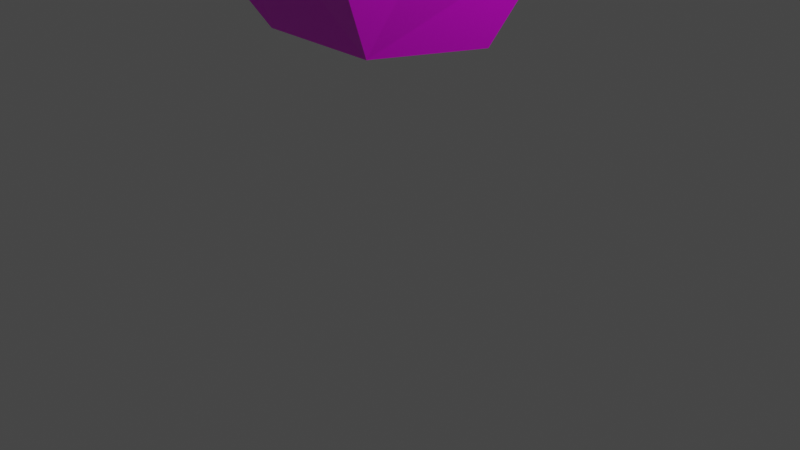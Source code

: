# Source: dado.blend  (saved by Blender 2.92.15; exported with 4.5.12 LTS)
import bpy
from mathutils import Matrix  # noqa: F401  (used for matrix-valued properties, if any)

bpy.ops.wm.read_factory_settings(use_empty=True)
scene = bpy.context.scene
scene.name = 'Scene'

# ---- collections
col_collection = bpy.data.collections.new('Collection'); scene.collection.children.link(col_collection)

# ---- images (referenced by path relative to the original .blend; pixels are not part of the script)
import os
ASSET_DIR = os.environ.get("B2B_ASSET_DIR", "")  # directory of the original .blend (textures are referenced by path, not embedded)
HERE = os.path.dirname(os.path.abspath(__file__))  # packed textures are extracted next to this script under _unpacked/

def load_image(name, relpath, width, height, colorspace="sRGB"):
    """Load a texture the original file referenced (path relative to the .blend, or extracted next to this script)."""
    p = next((c for c in (os.path.join(HERE, relpath), os.path.join(ASSET_DIR, relpath)) if relpath and os.path.exists(c)), "")
    if p:
        img = bpy.data.images.load(p, check_existing=True)
        img.name = name
    else:  # same state as the original file: an image datablock whose file is absent (Cycles renders it pink)
        img = bpy.data.images.new(name, width, height)
        img.source = "FILE"
        img.filepath = "//" + (relpath or name)
    img.colorspace_settings.name = colorspace
    return img
img_dado12_tga = load_image('dado12.tga', 'dado12.tga', 1024, 1024, 'sRGB')

# ---- materials (node trees are filled in below, after node groups)
mat_material = bpy.data.materials.new('Material')
mat_material.alpha_threshold = 0.0
mat_material.use_transparent_shadow = False
mat_material.line_color = (0.0, 0.0, 0.0, 1.0)

# ---- material node trees
mat_material.use_nodes = True; mat_material.node_tree.nodes.clear()
_N = mat_material.node_tree.nodes; _L = mat_material.node_tree.links
n0 = _N.new('ShaderNodeOutputMaterial'); n0.name = 'Material Output'; n0.location = (300, 300)
n1 = _N.new('ShaderNodeBsdfPrincipled'); n1.name = 'Principled BSDF'; n1.location = (10, 300)
n1.distribution = 'GGX'
n1.subsurface_method = 'BURLEY'
n1.inputs[2].default_value = 0.4
n1.inputs[3].default_value = 1.45
n1.inputs[27].default_value = (0.0, 0.0, 0.0, 1.0)
n1.inputs[28].default_value = 1.0
n2 = _N.new('ShaderNodeTexImage'); n2.name = 'Image Texture'; n2.location = (-280, 280)
n2.image = img_dado12_tga
_L.new(n1.outputs[0], n0.inputs[0])
_L.new(n2.outputs[0], n1.inputs[0])
n0.is_active_output = True

# ---- world
world_world = bpy.data.worlds.new('World'); scene.world = world_world
world_world.use_nodes = True; world_world.node_tree.nodes.clear()
_N = world_world.node_tree.nodes; _L = world_world.node_tree.links
n0 = _N.new('ShaderNodeOutputWorld'); n0.name = 'World Output'; n0.location = (300, 300)
n1 = _N.new('ShaderNodeBackground'); n1.name = 'Background'; n1.location = (10, 300)
n1.inputs[0].default_value = (0.05088, 0.05088, 0.05088, 1.0)
_L.new(n1.outputs[0], n0.inputs[0])
n0.is_active_output = True
world_world.color = (0.05088, 0.05088, 0.05088)
world_world.use_sun_shadow = False
world_world.sun_shadow_jitter_overblur = 0.0

# ---- cameras
cam_camera = bpy.data.cameras.new('Camera')
cam_camera.clip_end = 100.0
cam_camera.ortho_scale = 7.314

# ---- lights
light_light = bpy.data.lights.new('Light', 'POINT')
light_light.transmission_factor = 0.0
light_light.energy = 1000.0
light_light.shadow_soft_size = 0.1
light_light.shadow_maximum_resolution = 0.006
light_light.use_absolute_resolution = True

# ---- meshes
me_cube = bpy.data.meshes.new('Cube')
me_cube.from_pydata([(0.9943, 1.176, 3.698), (0.9943, 0.1466, 1.983), (0.9943, -0.5383, 4.727), (0.9943, -1.568, 3.013), (-1.006, 1.176, 3.698), (-1.006, 0.1466, 1.983), (-1.006, -0.5383, 4.727), (-1.006, -1.568, 3.013), (1.526, 0.3625, 3.02), (1.526, -0.7542, 3.691), (0.6456, 0.5928, 4.669), (-0.6569, 0.5928, 4.669), (-0.005651, -1.174, 4.702), (-0.005651, -1.844, 3.586), (-1.537, -0.7542, 3.691), (-1.537, 0.3625, 3.02), (-0.005651, 0.7821, 2.008), (-0.005651, 1.453, 3.125), (-0.6569, -0.9845, 2.042), (0.6456, -0.9845, 2.042)], [], [(11, 6, 12), (12, 6, 14), (11, 4, 15), (19, 3, 13), (10, 2, 9), (17, 0, 8), (9, 3, 19), (17, 11, 10), (9, 12, 13), (15, 5, 18), (15, 17, 16), (16, 19, 18), (2, 10, 12), (10, 11, 12), (7, 13, 14), (13, 12, 14), (15, 14, 11), (14, 6, 11), (7, 18, 13), (18, 19, 13), (9, 8, 10), (8, 0, 10), (1, 16, 8), (16, 17, 8), (19, 1, 8), (8, 9, 19), (10, 0, 17), (17, 4, 11), (13, 3, 9), (9, 2, 12), (18, 7, 14), (14, 15, 18), (16, 5, 15), (15, 4, 17), (18, 5, 16), (16, 1, 19)])
_uv = me_cube.uv_layers.new(name='UVMap')
_uv.uv.foreach_set('vector', [0.3244, 0.7853, 0.2941, 0.6646, 0.392, 0.6, 0.6694, 0.7969, 0.6278, 0.6641, 0.7321, 0.5968, 0.246, 0.1397, 0.2908, 0.02393, 0.4095, 0.01729, 0.7271, 0.9887, 0.6073, 0.9888, 0.573, 0.8776, 0.5232, 0.331, 0.3963, 0.332, 0.3554, 0.2116, 0.3943, 0.3499, 0.5221, 0.343, 0.5625, 0.4602, 0.52, 0.99, 0.3893, 0.9957, 0.3521, 0.8679, 0.4677, 0.5409, 0.6656, 0.5473, 0.6263, 0.6622, 0.5002, 0.6733, 0.6603, 0.7932, 0.568, 0.8572, 0.3771, 0.3386, 0.275, 0.4071, 0.1807, 0.3336, 0.7222, 0.3349, 0.5272, 0.3402, 0.5683, 0.2228, 0.5014, 0.02, 0.6664, 0.1336, 0.565, 0.205, 0.4898, 0.6726, 0.4544, 0.7876, 0.392, 0.6, 0.4544, 0.7876, 0.3244, 0.7853, 0.392, 0.6, 0.8306, 0.6695, 0.7951, 0.788, 0.7321, 0.5968, 0.7951, 0.788, 0.6694, 0.7969, 0.7321, 0.5968, 0.4095, 0.01729, 0.4485, 0.1346, 0.246, 0.1397, 0.4485, 0.1346, 0.3498, 0.2041, 0.246, 0.1397, 0.67, 0.8006, 0.7698, 0.8662, 0.573, 0.8776, 0.7698, 0.8662, 0.7271, 0.9887, 0.573, 0.8776, 0.3554, 0.2116, 0.4552, 0.1383, 0.5232, 0.331, 0.4552, 0.1383, 0.5581, 0.2182, 0.5232, 0.331, 0.4662, 0.5399, 0.3602, 0.4671, 0.5625, 0.4602, 0.3602, 0.4671, 0.3943, 0.3499, 0.5625, 0.4602, 0.3521, 0.8679, 0.455, 0.8029, 0.5571, 0.88, 0.5571, 0.88, 0.52, 0.99, 0.3521, 0.8679, 0.6263, 0.6622, 0.5031, 0.6562, 0.4677, 0.5409, 0.4677, 0.5409, 0.5712, 0.4695, 0.6656, 0.5473, 0.568, 0.8572, 0.4616, 0.7917, 0.5002, 0.6733, 0.5002, 0.6733, 0.6235, 0.679, 0.6603, 0.7932, 0.1807, 0.3336, 0.2236, 0.22, 0.3486, 0.2229, 0.3486, 0.2229, 0.3771, 0.3386, 0.1807, 0.3336, 0.5683, 0.2228, 0.6899, 0.2305, 0.7222, 0.3349, 0.7222, 0.3349, 0.6231, 0.4051, 0.5272, 0.3402, 0.565, 0.205, 0.465, 0.1343, 0.5014, 0.02, 0.5014, 0.02, 0.6236, 0.01143, 0.6664, 0.1336])
me_cube.materials.append(mat_material)
me_cube.use_remesh_preserve_volume = False
me_cube.use_remesh_preserve_attributes = False
me_cube.use_mirror_vertex_groups = False
me_cube.update()

# ---- objects
ob_cube = bpy.data.objects.new('Cube', me_cube)
ob_light = bpy.data.objects.new('Light', light_light)
ob_camera = bpy.data.objects.new('Camera', cam_camera)

# ---- transforms, parenting, visibility, modifiers, constraints
ob_cube.location = (0.0, 0.0, 0.0)
ob_cube.lock_rotations_4d = False
ob_cube.empty_display_type = 'ARROWS'
ob_cube.lineart.crease_threshold = 0.0
ob_light.location = (4.076, 1.005, 5.904)
ob_light.rotation_euler = (0.6503, 0.05522, 1.866)
ob_light.lock_rotations_4d = False
ob_light.empty_display_type = 'ARROWS'
ob_light.color = (0.0, 0.0, 0.0, 0.0)
ob_light.lineart.crease_threshold = 0.0
ob_camera.location = (7.359, -6.926, 4.958)
ob_camera.rotation_euler = (1.109, 0.0, 0.8149)
ob_camera.lock_rotations_4d = False
ob_camera.empty_display_type = 'ARROWS'
ob_camera.color = (0.0, 0.0, 0.0, 0.0)
ob_camera.display_type = 'WIRE'
ob_camera.lineart.crease_threshold = 0.0

# ---- collection membership
col_collection.objects.link(ob_cube)
col_collection.objects.link(ob_light)
col_collection.objects.link(ob_camera)

# ---- scene / render settings (as saved in the file)
scene.camera = ob_camera
scene.frame_start = 1; scene.frame_end = 250; scene.frame_set(1)
scene.render.engine = 'BLENDER_EEVEE_NEXT'
scene.cycles.use_denoising = False
scene.cycles.samples = 128
scene.cycles.sampling_pattern = 'TABULATED_SOBOL'
scene.cycles.use_adaptive_sampling = False
scene.cycles.use_light_tree = False
scene.view_settings.view_transform = 'Filmic'
bpy.context.view_layer.update()
